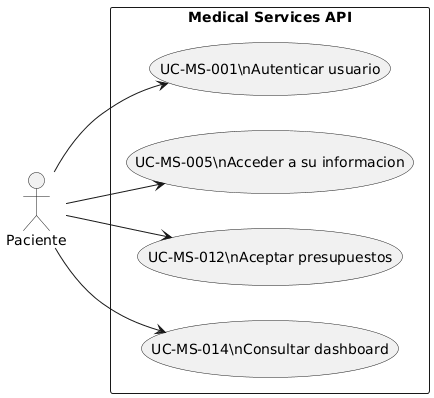

The diagram above was rendered by PlantUML. Its source (embedded in the PNG):
@startuml
left to right direction
skinparam packageStyle rectangle
actor Paciente as C
rectangle "Medical Services API" {
  usecase "UC-MS-001\\nAutenticar usuario" as UC1
  usecase "UC-MS-005\\nAcceder a su informacion" as UC5
  usecase "UC-MS-012\\nAceptar presupuestos" as UC12
  usecase "UC-MS-014\\nConsultar dashboard" as UC14
}
C --> UC1
C --> UC5
C --> UC12
C --> UC14
@enduml